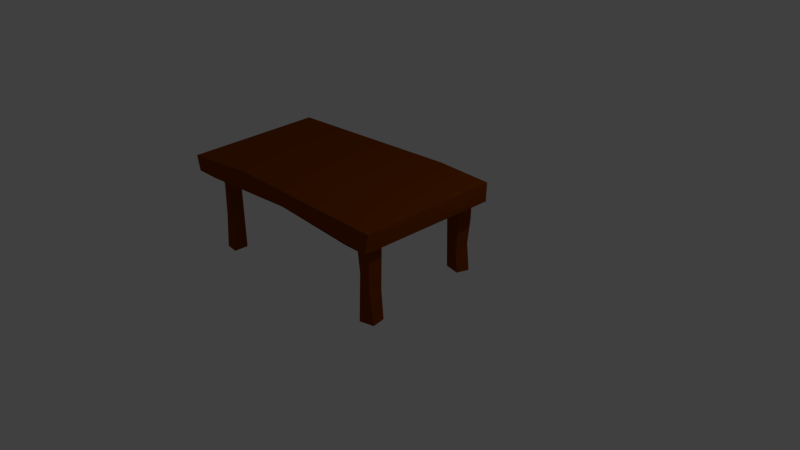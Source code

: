 # Source: four_legged_table.blend  (saved by Blender 2.68.0; exported with 4.5.12 LTS)
import bpy
from mathutils import Matrix  # noqa: F401  (used for matrix-valued properties, if any)

bpy.ops.wm.read_factory_settings(use_empty=True)
scene = bpy.context.scene
scene.name = 'Scene'

# ---- collections
col_collection_1 = bpy.data.collections.new('Collection 1'); scene.collection.children.link(col_collection_1)

# ---- materials (node trees are filled in below, after node groups)
mat_material = bpy.data.materials.new('Material')
mat_material.alpha_threshold = 0.0
mat_material.use_transparent_shadow = False
mat_material.diffuse_color = (0.2203, 0.0443, 0.0, 1.0)
mat_material.roughness = 0.5
mat_material.line_color = (0.0, 0.0, 0.0, 1.0)

# ---- material node trees

# ---- world
world_world = bpy.data.worlds.new('World'); scene.world = world_world
world_world.color = (0.05088, 0.05088, 0.05088)
world_world.use_sun_shadow = False
world_world.sun_shadow_jitter_overblur = 0.0
world_world.cycles.sampling_method = 'MANUAL'
world_world.cycles.sample_map_resolution = 256

# ---- cameras
cam_camera = bpy.data.cameras.new('Camera')
cam_camera.clip_end = 100.0
cam_camera.lens = 35.0
cam_camera.sensor_width = 32.0
cam_camera.sensor_height = 18.0
cam_camera.ortho_scale = 7.314
cam_camera.dof.focus_distance = 0.0
cam_camera.dof.aperture_fstop = 128.0

# ---- lights
light_lamp = bpy.data.lights.new('Lamp', 'POINT')
light_lamp.transmission_factor = 0.0
light_lamp.cutoff_distance = 30.0
light_lamp.energy = 100.0
light_lamp.shadow_buffer_clip_start = 1.001
light_lamp.shadow_soft_size = 0.1
light_lamp.shadow_maximum_resolution = 0.006
light_lamp.use_absolute_resolution = True
light_lamp.cycles.use_multiple_importance_sampling = False

# ---- meshes
me_cube = bpy.data.meshes.new('Cube')
me_cube.from_pydata([(1.0, 1.0, 0.7497), (1.0, -1.0, 0.7497), (-2.377, -1.0, 0.7497), (-2.467, 1.0, 0.7497), (0.9789, 1.036, 0.9898), (1.02, -0.9638, 0.9898), (-2.356, -1.036, 0.9898), (-2.488, 0.9638, 0.9898), (-2.002, -1.0, 0.7497), (-2.193, -1.0, 0.7497), (0.7759, 0.9638, -0.301), (0.5582, 1.027, -0.301), (-2.101, 1.0, 0.7497), (-1.924, 1.0, 0.7497), (-1.998, -0.8263, 0.7497), (-2.193, -0.8042, 0.7497), (-2.193, -0.6058, 0.7497), (-1.994, -0.62, 0.7497), (0.8608, -0.6206, -0.3167), (0.6525, -0.63, -0.3167), (0.8943, -0.8091, -0.3167), (0.6982, -0.8584, -0.3167), (-1.994, -0.62, -0.4083), (-2.193, -0.6058, -0.4083), (0.5278, 1.015, 0.7497), (0.7546, 1.015, 0.7497), (-1.915, 0.8761, 0.7497), (-2.101, 0.875, 0.7497), (-2.101, 0.6766, 0.7497), (-1.902, 0.6908, 0.7497), (0.4997, 0.8411, -0.301), (0.7202, 0.7973, -0.301), (-2.122, 0.8468, -0.3575), (-1.943, 0.8961, -0.3575), (-2.071, 0.6552, -0.3575), (-1.883, 0.7205, -0.3575), (-2.062, 0.6766, 0.525), (-2.062, 0.875, 0.1347), (-1.489, -0.916, 0.9898), (-0.6594, -0.9001, 0.7497), (0.5238, 0.8048, 0.7497), (0.7478, 0.8246, 0.7497), (0.6696, -1.0, 0.7497), (0.8679, -1.0, 0.7497), (0.7404, 0.6341, 0.7497), (0.5208, 0.6554, 0.7497), (-1.998, -0.7897, -0.03046), (-2.193, -0.7676, 0.08948), (0.8481, -0.6336, 0.09442), (0.8537, -0.8263, 0.2091), (0.2303, -0.9488, 0.9898), (-2.462, 0.5737, 0.9898), (0.8746, -0.8325, 0.7497), (0.6725, -0.8386, 0.7497), (-1.998, -0.8263, -0.4083), (-2.193, -0.8042, -0.4083), (0.6766, -0.6058, 0.7497), (0.8821, -0.6412, 0.7497), (0.1321, 1.098, 0.9898), (0.3851, 1.08, 0.7497), (-2.13, -0.794, 0.5667), (-2.13, -0.6058, 0.5117), (0.7063, -0.6175, 0.2344), (0.7235, -0.8461, 0.345), (0.5452, 1.063, 0.2431), (0.7207, 1.037, 0.3816), (0.7048, 1.002, 0.05709), (0.6858, 0.8049, -0.009738), (-1.853, 0.8832, 0.3572), (-1.819, 0.7069, 0.1504)], [], [(13, 26, 27, 12), (4, 58, 7, 51, 50, 5), (0, 4, 5, 1), (39, 38, 6, 2, 9, 8), (2, 6, 51, 7, 3), (4, 0, 25, 24, 59, 58), (9, 15, 14, 8), (16, 17, 22, 23, 61), (36, 37, 32, 34), (24, 25, 65, 64), (55, 23, 22, 54), (42, 53, 52, 43), (41, 44, 45, 40), (0, 1, 43, 52, 57, 56, 53, 42, 39, 8, 14, 17, 16, 15, 9, 2, 3, 12, 27, 28, 29, 26, 13, 59, 24, 40, 45, 44, 41, 25), (53, 56, 62, 63), (17, 14, 46, 54, 22), (60, 61, 23, 55, 47), (46, 47, 55, 54), (21, 19, 18, 20), (52, 53, 63, 21, 20, 49), (56, 57, 48, 18, 19, 62), (48, 49, 20, 18), (10, 31, 30, 11), (66, 67, 31, 10), (40, 24, 64, 11, 30), (41, 40, 30, 31, 67), (33, 35, 34, 32), (27, 26, 68, 33, 32, 37), (29, 28, 36, 34, 35, 69), (26, 29, 69, 68), (28, 27, 37, 36), (1, 5, 50, 38, 39, 42, 43), (14, 15, 60, 47, 46), (57, 52, 49, 48), (50, 51, 6, 38), (58, 59, 13, 12, 3, 7), (15, 16, 61, 60), (63, 62, 19, 21), (64, 65, 66, 10, 11), (25, 41, 67, 66, 65), (68, 69, 35, 33)])
me_cube.materials.append(mat_material)
me_cube.use_remesh_preserve_volume = False
me_cube.use_remesh_preserve_attributes = False
me_cube.use_mirror_vertex_groups = False
me_cube.update()

# ---- objects
ob_cube = bpy.data.objects.new('Cube', me_cube)
ob_lamp = bpy.data.objects.new('Lamp', light_lamp)
ob_camera = bpy.data.objects.new('Camera', cam_camera)

# ---- transforms, parenting, visibility, modifiers, constraints
ob_cube.location = (0.0, 0.0, 0.0)
ob_cube.lock_rotations_4d = False
ob_cube.empty_display_type = 'ARROWS'
ob_cube.lineart.crease_threshold = 0.0
ob_lamp.location = (4.076, 1.005, 5.904)
ob_lamp.rotation_euler = (0.6503, 0.05522, 1.866)
ob_lamp.lock_rotations_4d = False
ob_lamp.empty_display_type = 'ARROWS'
ob_lamp.color = (0.0, 0.0, 0.0, 0.0)
ob_lamp.lineart.crease_threshold = 0.0
ob_camera.location = (7.481, -6.508, 5.344)
ob_camera.rotation_euler = (1.109, 0.01082, 0.8149)
ob_camera.lock_rotations_4d = False
ob_camera.empty_display_type = 'ARROWS'
ob_camera.color = (0.0, 0.0, 0.0, 0.0)
ob_camera.display_type = 'WIRE'
ob_camera.lineart.crease_threshold = 0.0

# ---- collection membership
col_collection_1.objects.link(ob_cube)
col_collection_1.objects.link(ob_lamp)
col_collection_1.objects.link(ob_camera)

# ---- scene / render settings (as saved in the file)
scene.camera = ob_camera
scene.frame_start = 1; scene.frame_end = 250; scene.frame_set(1)
scene.render.engine = 'BLENDER_EEVEE_NEXT'
scene.render.resolution_percentage = 50
scene.render.dither_intensity = 0.0
scene.cycles.use_denoising = False
scene.cycles.samples = 10
scene.cycles.sampling_pattern = 'TABULATED_SOBOL'
scene.cycles.light_sampling_threshold = 0.0
scene.cycles.use_adaptive_sampling = False
scene.cycles.use_light_tree = False
scene.cycles.blur_glossy = 0.0
scene.cycles.volume_bounces = 1
scene.cycles.pixel_filter_type = 'GAUSSIAN'
scene.cycles.sample_clamp_indirect = 0.0
scene.view_settings.view_transform = 'Standard'
bpy.context.view_layer.update()
